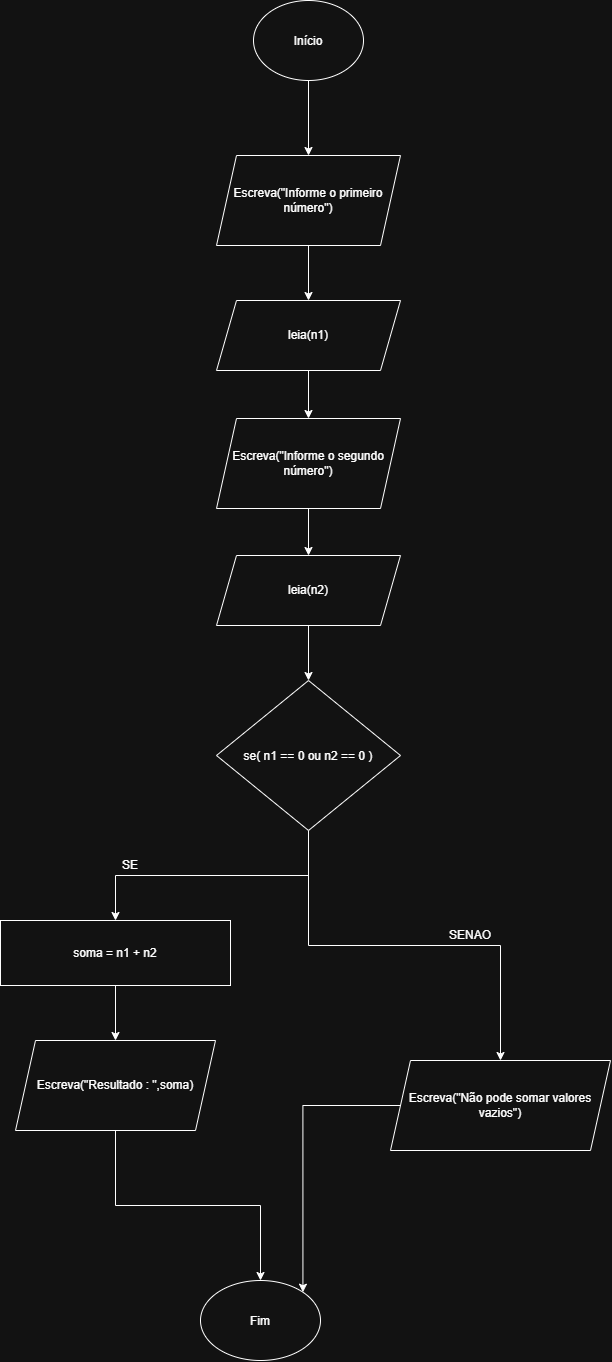

The diagram above was exported from draw.io. Its source (the exported page's mxGraphModel, read from the mxfile embedded in the PNG):
<mxGraphModel dx="1414" dy="777" grid="1" gridSize="10" guides="1" tooltips="1" connect="1" arrows="1" fold="1" page="1" pageScale="1" pageWidth="827" pageHeight="1169" math="0" shadow="0">
  <root>
    <mxCell id="0" />
    <mxCell id="1" parent="0" />
    <mxCell id="g-I9pHCc-MNC_wbDkpGr-11" edge="1" parent="1" source="g-I9pHCc-MNC_wbDkpGr-1" style="edgeStyle=orthogonalEdgeStyle;rounded=0;orthogonalLoop=1;jettySize=auto;html=1;entryX=0.5;entryY=1;entryDx=0;entryDy=0;" target="g-I9pHCc-MNC_wbDkpGr-2">
      <mxGeometry relative="1" as="geometry" />
    </mxCell>
    <mxCell id="g-I9pHCc-MNC_wbDkpGr-1" parent="1" style="ellipse;whiteSpace=wrap;html=1;shapeInside=1;" value="Início" vertex="1">
      <mxGeometry height="80" width="110" x="393" y="30" as="geometry" />
    </mxCell>
    <mxCell id="g-I9pHCc-MNC_wbDkpGr-5" edge="1" parent="1" source="g-I9pHCc-MNC_wbDkpGr-2" style="edgeStyle=orthogonalEdgeStyle;rounded=0;orthogonalLoop=1;jettySize=auto;html=1;entryX=0.5;entryY=1;entryDx=0;entryDy=0;" target="g-I9pHCc-MNC_wbDkpGr-4">
      <mxGeometry relative="1" as="geometry" />
    </mxCell>
    <mxCell id="g-I9pHCc-MNC_wbDkpGr-2" parent="1" style="shape=parallelogram;perimeter=parallelogramPerimeter;whiteSpace=wrap;html=1;shapeInside=1;fixedSize=1;direction=west;" value="&lt;span style=&quot;background-color: transparent; color: light-dark(rgb(0, 0, 0), rgb(255, 255, 255));&quot;&gt;Escreva(&quot;Informe o primeiro número&quot;)&lt;/span&gt;" vertex="1">
      <mxGeometry height="90" width="184" x="356" y="185" as="geometry" />
    </mxCell>
    <mxCell id="g-I9pHCc-MNC_wbDkpGr-10" edge="1" parent="1" source="g-I9pHCc-MNC_wbDkpGr-4" style="edgeStyle=orthogonalEdgeStyle;rounded=0;orthogonalLoop=1;jettySize=auto;html=1;entryX=0.5;entryY=1;entryDx=0;entryDy=0;" target="g-I9pHCc-MNC_wbDkpGr-7">
      <mxGeometry relative="1" as="geometry" />
    </mxCell>
    <mxCell id="g-I9pHCc-MNC_wbDkpGr-4" parent="1" style="shape=parallelogram;perimeter=parallelogramPerimeter;whiteSpace=wrap;html=1;shapeInside=1;fixedSize=1;direction=west;" value="leia(n1)" vertex="1">
      <mxGeometry height="70" width="184" x="356" y="330" as="geometry" />
    </mxCell>
    <mxCell id="g-I9pHCc-MNC_wbDkpGr-6" edge="1" parent="1" source="g-I9pHCc-MNC_wbDkpGr-7" style="edgeStyle=orthogonalEdgeStyle;rounded=0;orthogonalLoop=1;jettySize=auto;html=1;entryX=0.5;entryY=1;entryDx=0;entryDy=0;" target="g-I9pHCc-MNC_wbDkpGr-8">
      <mxGeometry relative="1" as="geometry" />
    </mxCell>
    <mxCell id="g-I9pHCc-MNC_wbDkpGr-7" parent="1" style="shape=parallelogram;perimeter=parallelogramPerimeter;whiteSpace=wrap;html=1;shapeInside=1;fixedSize=1;direction=west;" value="&lt;span style=&quot;background-color: transparent; color: light-dark(rgb(0, 0, 0), rgb(255, 255, 255));&quot;&gt;Escreva(&quot;Informe o segundo número&quot;)&lt;/span&gt;" vertex="1">
      <mxGeometry height="90" width="184" x="356" y="448" as="geometry" />
    </mxCell>
    <mxCell id="g-I9pHCc-MNC_wbDkpGr-14" edge="1" parent="1" source="g-I9pHCc-MNC_wbDkpGr-8" style="edgeStyle=orthogonalEdgeStyle;rounded=0;orthogonalLoop=1;jettySize=auto;html=1;entryX=0.5;entryY=0;entryDx=0;entryDy=0;" target="g-I9pHCc-MNC_wbDkpGr-13">
      <mxGeometry relative="1" as="geometry" />
    </mxCell>
    <mxCell id="g-I9pHCc-MNC_wbDkpGr-8" parent="1" style="shape=parallelogram;perimeter=parallelogramPerimeter;whiteSpace=wrap;html=1;shapeInside=1;fixedSize=1;direction=west;" value="leia(n2)" vertex="1">
      <mxGeometry height="70" width="184" x="356" y="585" as="geometry" />
    </mxCell>
    <mxCell id="g-I9pHCc-MNC_wbDkpGr-24" edge="1" parent="1" source="g-I9pHCc-MNC_wbDkpGr-13" style="edgeStyle=orthogonalEdgeStyle;rounded=0;orthogonalLoop=1;jettySize=auto;html=1;entryX=0.5;entryY=1;entryDx=0;entryDy=0;" target="g-I9pHCc-MNC_wbDkpGr-21">
      <mxGeometry relative="1" as="geometry" />
    </mxCell>
    <mxCell id="g-I9pHCc-MNC_wbDkpGr-29" edge="1" parent="1" source="g-I9pHCc-MNC_wbDkpGr-13" style="edgeStyle=orthogonalEdgeStyle;rounded=0;orthogonalLoop=1;jettySize=auto;html=1;entryX=0.5;entryY=0;entryDx=0;entryDy=0;" target="g-I9pHCc-MNC_wbDkpGr-28">
      <mxGeometry relative="1" as="geometry" />
    </mxCell>
    <mxCell id="g-I9pHCc-MNC_wbDkpGr-13" parent="1" style="rhombus;whiteSpace=wrap;html=1;shapeInside=1;" value="se( n1 == 0 ou n2 == 0 )" vertex="1">
      <mxGeometry height="150" width="184" x="356" y="710" as="geometry" />
    </mxCell>
    <mxCell id="g-I9pHCc-MNC_wbDkpGr-27" edge="1" parent="1" source="g-I9pHCc-MNC_wbDkpGr-15" style="edgeStyle=orthogonalEdgeStyle;rounded=0;orthogonalLoop=1;jettySize=auto;html=1;entryX=0.5;entryY=0;entryDx=0;entryDy=0;" target="g-I9pHCc-MNC_wbDkpGr-17">
      <mxGeometry relative="1" as="geometry" />
    </mxCell>
    <mxCell id="g-I9pHCc-MNC_wbDkpGr-15" parent="1" style="shape=parallelogram;perimeter=parallelogramPerimeter;whiteSpace=wrap;html=1;shapeInside=1;fixedSize=1;direction=west;" value="&lt;span style=&quot;background-color: transparent; color: light-dark(rgb(0, 0, 0), rgb(255, 255, 255));&quot;&gt;Escreva(&quot;Resultado : &quot;,soma)&lt;/span&gt;" vertex="1">
      <mxGeometry height="90" width="200" x="155" y="1070" as="geometry" />
    </mxCell>
    <mxCell id="g-I9pHCc-MNC_wbDkpGr-17" parent="1" style="ellipse;whiteSpace=wrap;html=1;shapeInside=1;" value="Fim&lt;div&gt;&lt;br/&gt;&lt;/div&gt;" vertex="1">
      <mxGeometry height="80" width="120" x="340" y="1310" as="geometry" />
    </mxCell>
    <mxCell id="g-I9pHCc-MNC_wbDkpGr-20" parent="1" style="text;html=1;whiteSpace=wrap;strokeColor=none;fillColor=none;align=center;verticalAlign=middle;rounded=0;" value="SE" vertex="1">
      <mxGeometry height="30" width="60" x="240" y="880" as="geometry" />
    </mxCell>
    <mxCell id="g-I9pHCc-MNC_wbDkpGr-21" parent="1" style="shape=parallelogram;perimeter=parallelogramPerimeter;whiteSpace=wrap;html=1;shapeInside=1;fixedSize=1;direction=west;" value="&lt;span style=&quot;background-color: transparent; color: light-dark(rgb(0, 0, 0), rgb(255, 255, 255));&quot;&gt;Escreva(&quot;Não pode somar valores vazios&quot;)&lt;/span&gt;" vertex="1">
      <mxGeometry height="90" width="220" x="530" y="1090" as="geometry" />
    </mxCell>
    <mxCell id="g-I9pHCc-MNC_wbDkpGr-22" parent="1" style="text;html=1;whiteSpace=wrap;strokeColor=none;fillColor=none;align=center;verticalAlign=middle;rounded=0;" value="SENAO" vertex="1">
      <mxGeometry height="30" width="60" x="580" y="950" as="geometry" />
    </mxCell>
    <mxCell id="g-I9pHCc-MNC_wbDkpGr-26" edge="1" parent="1" source="g-I9pHCc-MNC_wbDkpGr-21" style="edgeStyle=orthogonalEdgeStyle;rounded=0;orthogonalLoop=1;jettySize=auto;html=1;entryX=1;entryY=0;entryDx=0;entryDy=0;" target="g-I9pHCc-MNC_wbDkpGr-17">
      <mxGeometry relative="1" as="geometry" />
    </mxCell>
    <mxCell id="g-I9pHCc-MNC_wbDkpGr-30" edge="1" parent="1" source="g-I9pHCc-MNC_wbDkpGr-28" style="edgeStyle=orthogonalEdgeStyle;rounded=0;orthogonalLoop=1;jettySize=auto;html=1;entryX=0.5;entryY=1;entryDx=0;entryDy=0;" target="g-I9pHCc-MNC_wbDkpGr-15">
      <mxGeometry relative="1" as="geometry" />
    </mxCell>
    <mxCell id="g-I9pHCc-MNC_wbDkpGr-28" parent="1" style="rounded=0;whiteSpace=wrap;html=1;" value="soma = n1 + n2" vertex="1">
      <mxGeometry height="65" width="230" x="140" y="950" as="geometry" />
    </mxCell>
  </root>
</mxGraphModel>